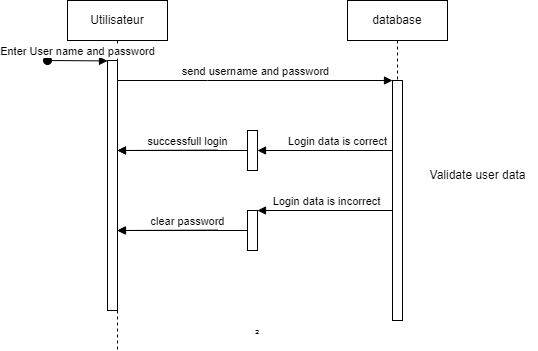

The diagram above was exported from draw.io. Its source (the exported page's mxGraphModel, read from the mxfile embedded in the PNG):
<mxGraphModel dx="1690" dy="470" grid="1" gridSize="10" guides="1" tooltips="1" connect="1" arrows="1" fold="1" page="1" pageScale="1" pageWidth="850" pageHeight="1100" math="0" shadow="0">
  <root>
    <mxCell id="0" />
    <mxCell id="1" parent="0" />
    <mxCell id="aM9ryv3xv72pqoxQDRHE-1" value="Utilisateur" style="shape=umlLifeline;perimeter=lifelinePerimeter;whiteSpace=wrap;html=1;container=0;dropTarget=0;collapsible=0;recursiveResize=0;outlineConnect=0;portConstraint=eastwest;newEdgeStyle={&quot;edgeStyle&quot;:&quot;elbowEdgeStyle&quot;,&quot;elbow&quot;:&quot;vertical&quot;,&quot;curved&quot;:0,&quot;rounded&quot;:0};" parent="1" vertex="1">
      <mxGeometry x="40" y="40" width="100" height="350" as="geometry" />
    </mxCell>
    <mxCell id="aM9ryv3xv72pqoxQDRHE-2" value="" style="html=1;points=[];perimeter=orthogonalPerimeter;outlineConnect=0;targetShapes=umlLifeline;portConstraint=eastwest;newEdgeStyle={&quot;edgeStyle&quot;:&quot;elbowEdgeStyle&quot;,&quot;elbow&quot;:&quot;vertical&quot;,&quot;curved&quot;:0,&quot;rounded&quot;:0};" parent="aM9ryv3xv72pqoxQDRHE-1" vertex="1">
      <mxGeometry x="40" y="60" width="10" height="250" as="geometry" />
    </mxCell>
    <mxCell id="aM9ryv3xv72pqoxQDRHE-3" value="Enter User name and password" style="html=1;verticalAlign=bottom;startArrow=oval;endArrow=block;startSize=8;edgeStyle=elbowEdgeStyle;elbow=vertical;curved=0;rounded=0;" parent="aM9ryv3xv72pqoxQDRHE-1" target="aM9ryv3xv72pqoxQDRHE-2" edge="1">
      <mxGeometry relative="1" as="geometry">
        <mxPoint x="-20" y="60" as="sourcePoint" />
      </mxGeometry>
    </mxCell>
    <mxCell id="aM9ryv3xv72pqoxQDRHE-5" value="database" style="shape=umlLifeline;perimeter=lifelinePerimeter;whiteSpace=wrap;html=1;container=0;dropTarget=0;collapsible=0;recursiveResize=0;outlineConnect=0;portConstraint=eastwest;newEdgeStyle={&quot;edgeStyle&quot;:&quot;elbowEdgeStyle&quot;,&quot;elbow&quot;:&quot;vertical&quot;,&quot;curved&quot;:0,&quot;rounded&quot;:0};" parent="1" vertex="1">
      <mxGeometry x="320" y="40" width="100" height="320" as="geometry" />
    </mxCell>
    <mxCell id="aM9ryv3xv72pqoxQDRHE-6" value="" style="html=1;points=[];perimeter=orthogonalPerimeter;outlineConnect=0;targetShapes=umlLifeline;portConstraint=eastwest;newEdgeStyle={&quot;edgeStyle&quot;:&quot;elbowEdgeStyle&quot;,&quot;elbow&quot;:&quot;vertical&quot;,&quot;curved&quot;:0,&quot;rounded&quot;:0};" parent="aM9ryv3xv72pqoxQDRHE-5" vertex="1">
      <mxGeometry x="45" y="80" width="10" height="240" as="geometry" />
    </mxCell>
    <mxCell id="aM9ryv3xv72pqoxQDRHE-7" value="send username and password" style="html=1;verticalAlign=bottom;endArrow=block;edgeStyle=elbowEdgeStyle;elbow=vertical;curved=0;rounded=0;" parent="1" source="aM9ryv3xv72pqoxQDRHE-2" target="aM9ryv3xv72pqoxQDRHE-6" edge="1">
      <mxGeometry relative="1" as="geometry">
        <mxPoint x="195" y="130" as="sourcePoint" />
        <Array as="points">
          <mxPoint x="180" y="120" />
        </Array>
      </mxGeometry>
    </mxCell>
    <mxCell id="gxHWA7tkQgflDKeMZQ8H-1" value="Validate user data" style="text;html=1;align=center;verticalAlign=middle;resizable=0;points=[];autosize=1;strokeColor=none;fillColor=none;" vertex="1" parent="1">
      <mxGeometry x="390" y="200" width="120" height="30" as="geometry" />
    </mxCell>
    <mxCell id="gxHWA7tkQgflDKeMZQ8H-3" value="Login data is incorrect" style="html=1;verticalAlign=bottom;endArrow=block;edgeStyle=elbowEdgeStyle;elbow=vertical;curved=0;rounded=0;" edge="1" parent="1" source="aM9ryv3xv72pqoxQDRHE-6" target="gxHWA7tkQgflDKeMZQ8H-4">
      <mxGeometry x="-0.0323" relative="1" as="geometry">
        <mxPoint x="355" y="270" as="sourcePoint" />
        <Array as="points">
          <mxPoint x="230" y="270" />
        </Array>
        <mxPoint x="230" y="300" as="targetPoint" />
        <mxPoint as="offset" />
      </mxGeometry>
    </mxCell>
    <mxCell id="gxHWA7tkQgflDKeMZQ8H-6" value="" style="edgeStyle=elbowEdgeStyle;rounded=0;orthogonalLoop=1;jettySize=auto;html=1;elbow=vertical;curved=0;" edge="1" parent="1" source="gxHWA7tkQgflDKeMZQ8H-4" target="aM9ryv3xv72pqoxQDRHE-1">
      <mxGeometry relative="1" as="geometry" />
    </mxCell>
    <mxCell id="gxHWA7tkQgflDKeMZQ8H-4" value="" style="html=1;points=[];perimeter=orthogonalPerimeter;outlineConnect=0;targetShapes=umlLifeline;portConstraint=eastwest;newEdgeStyle={&quot;edgeStyle&quot;:&quot;elbowEdgeStyle&quot;,&quot;elbow&quot;:&quot;vertical&quot;,&quot;curved&quot;:0,&quot;rounded&quot;:0};" vertex="1" parent="1">
      <mxGeometry x="220" y="250" width="10" height="40" as="geometry" />
    </mxCell>
    <mxCell id="gxHWA7tkQgflDKeMZQ8H-5" value="clear password" style="html=1;verticalAlign=bottom;endArrow=block;edgeStyle=elbowEdgeStyle;elbow=vertical;curved=0;rounded=0;" edge="1" parent="1">
      <mxGeometry x="-0.3968" relative="1" as="geometry">
        <mxPoint x="190" y="269.6" as="sourcePoint" />
        <Array as="points" />
        <mxPoint x="90" y="269.6" as="targetPoint" />
        <mxPoint as="offset" />
      </mxGeometry>
    </mxCell>
    <mxCell id="gxHWA7tkQgflDKeMZQ8H-7" value="Login data is correct" style="html=1;verticalAlign=bottom;endArrow=block;edgeStyle=elbowEdgeStyle;elbow=vertical;curved=0;rounded=0;" edge="1" parent="1" target="gxHWA7tkQgflDKeMZQ8H-9">
      <mxGeometry x="-0.0323" relative="1" as="geometry">
        <mxPoint x="365" y="170" as="sourcePoint" />
        <Array as="points">
          <mxPoint x="230" y="190" />
        </Array>
        <mxPoint x="230" y="220" as="targetPoint" />
        <mxPoint as="offset" />
      </mxGeometry>
    </mxCell>
    <mxCell id="gxHWA7tkQgflDKeMZQ8H-8" value="" style="edgeStyle=elbowEdgeStyle;rounded=0;orthogonalLoop=1;jettySize=auto;html=1;elbow=vertical;curved=0;" edge="1" parent="1" source="gxHWA7tkQgflDKeMZQ8H-9">
      <mxGeometry relative="1" as="geometry">
        <mxPoint x="90" y="190" as="targetPoint" />
      </mxGeometry>
    </mxCell>
    <mxCell id="gxHWA7tkQgflDKeMZQ8H-9" value="" style="html=1;points=[];perimeter=orthogonalPerimeter;outlineConnect=0;targetShapes=umlLifeline;portConstraint=eastwest;newEdgeStyle={&quot;edgeStyle&quot;:&quot;elbowEdgeStyle&quot;,&quot;elbow&quot;:&quot;vertical&quot;,&quot;curved&quot;:0,&quot;rounded&quot;:0};" vertex="1" parent="1">
      <mxGeometry x="220" y="170" width="10" height="40" as="geometry" />
    </mxCell>
    <mxCell id="gxHWA7tkQgflDKeMZQ8H-10" value="successfull login" style="html=1;verticalAlign=bottom;endArrow=block;edgeStyle=elbowEdgeStyle;elbow=vertical;curved=0;rounded=0;" edge="1" parent="1">
      <mxGeometry x="-0.3968" relative="1" as="geometry">
        <mxPoint x="190" y="189.60000000000002" as="sourcePoint" />
        <Array as="points" />
        <mxPoint x="90" y="189.60000000000002" as="targetPoint" />
        <mxPoint as="offset" />
      </mxGeometry>
    </mxCell>
    <mxCell id="gxHWA7tkQgflDKeMZQ8H-11" value="²" style="text;strokeColor=none;align=center;fillColor=none;html=1;verticalAlign=middle;whiteSpace=wrap;rounded=0;" vertex="1" parent="1">
      <mxGeometry x="200" y="360" width="60" height="30" as="geometry" />
    </mxCell>
  </root>
</mxGraphModel>